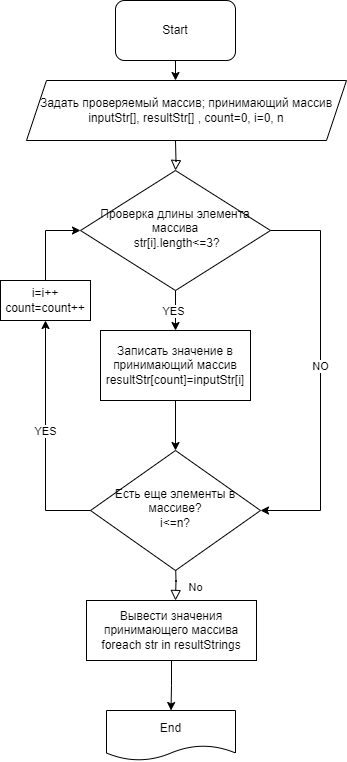

The diagram above was exported from draw.io. Its source (the exported page's mxGraphModel, read from the mxfile embedded in the PNG):
<mxGraphModel dx="1143" dy="655" grid="1" gridSize="10" guides="1" tooltips="1" connect="1" arrows="1" fold="1" page="1" pageScale="1" pageWidth="827" pageHeight="1169" math="0" shadow="0">
  <root>
    <mxCell id="WIyWlLk6GJQsqaUBKTNV-0" />
    <mxCell id="WIyWlLk6GJQsqaUBKTNV-1" parent="WIyWlLk6GJQsqaUBKTNV-0" />
    <mxCell id="WIyWlLk6GJQsqaUBKTNV-2" value="" style="rounded=0;html=1;jettySize=auto;orthogonalLoop=1;fontSize=11;endArrow=block;endFill=0;endSize=8;strokeWidth=1;shadow=0;labelBackgroundColor=none;edgeStyle=orthogonalEdgeStyle;" parent="WIyWlLk6GJQsqaUBKTNV-1" target="WIyWlLk6GJQsqaUBKTNV-6" edge="1">
      <mxGeometry relative="1" as="geometry">
        <mxPoint x="429.0000000000002" y="150" as="sourcePoint" />
      </mxGeometry>
    </mxCell>
    <mxCell id="hfPkrFuqF9ssFnacuuBj-1" style="edgeStyle=orthogonalEdgeStyle;rounded=0;orthogonalLoop=1;jettySize=auto;html=1;exitX=0.5;exitY=1;exitDx=0;exitDy=0;entryX=0.5;entryY=0;entryDx=0;entryDy=0;" edge="1" parent="WIyWlLk6GJQsqaUBKTNV-1" source="WIyWlLk6GJQsqaUBKTNV-6" target="WIyWlLk6GJQsqaUBKTNV-12">
      <mxGeometry relative="1" as="geometry" />
    </mxCell>
    <mxCell id="hfPkrFuqF9ssFnacuuBj-5" value="YES" style="edgeLabel;html=1;align=center;verticalAlign=middle;resizable=0;points=[];" vertex="1" connectable="0" parent="hfPkrFuqF9ssFnacuuBj-1">
      <mxGeometry x="0.05" y="-2" relative="1" as="geometry">
        <mxPoint as="offset" />
      </mxGeometry>
    </mxCell>
    <mxCell id="hfPkrFuqF9ssFnacuuBj-3" style="edgeStyle=orthogonalEdgeStyle;rounded=0;orthogonalLoop=1;jettySize=auto;html=1;entryX=1;entryY=0.5;entryDx=0;entryDy=0;" edge="1" parent="WIyWlLk6GJQsqaUBKTNV-1" source="WIyWlLk6GJQsqaUBKTNV-6" target="hfPkrFuqF9ssFnacuuBj-2">
      <mxGeometry relative="1" as="geometry">
        <Array as="points">
          <mxPoint x="574" y="240" />
          <mxPoint x="574" y="520" />
        </Array>
      </mxGeometry>
    </mxCell>
    <mxCell id="hfPkrFuqF9ssFnacuuBj-4" value="NO" style="edgeLabel;html=1;align=center;verticalAlign=middle;resizable=0;points=[];" vertex="1" connectable="0" parent="hfPkrFuqF9ssFnacuuBj-3">
      <mxGeometry x="-0.0343" y="-3" relative="1" as="geometry">
        <mxPoint x="3" y="-3" as="offset" />
      </mxGeometry>
    </mxCell>
    <mxCell id="WIyWlLk6GJQsqaUBKTNV-6" value="Проверка длины элемента массива&lt;div&gt;&lt;div&gt;&amp;nbsp;str[i].length&amp;lt;=3?&lt;/div&gt;&lt;/div&gt;" style="rhombus;whiteSpace=wrap;html=1;shadow=0;fontFamily=Helvetica;fontSize=12;align=center;strokeWidth=1;spacing=6;spacingTop=-4;" parent="WIyWlLk6GJQsqaUBKTNV-1" vertex="1">
      <mxGeometry x="334" y="180" width="190" height="120" as="geometry" />
    </mxCell>
    <mxCell id="WIyWlLk6GJQsqaUBKTNV-8" value="No" style="rounded=0;html=1;jettySize=auto;orthogonalLoop=1;fontSize=11;endArrow=block;endFill=0;endSize=8;strokeWidth=1;shadow=0;labelBackgroundColor=none;edgeStyle=orthogonalEdgeStyle;" parent="WIyWlLk6GJQsqaUBKTNV-1" edge="1">
      <mxGeometry x="0.3333" y="20" relative="1" as="geometry">
        <mxPoint as="offset" />
        <mxPoint x="429" y="570" as="sourcePoint" />
        <mxPoint x="429" y="610" as="targetPoint" />
      </mxGeometry>
    </mxCell>
    <mxCell id="WIyWlLk6GJQsqaUBKTNV-12" value="Записать значение в принимающий массив&lt;div&gt;resultStr[count]=inputStr[i]&lt;/div&gt;" style="rounded=0;whiteSpace=wrap;html=1;fontSize=12;glass=0;strokeWidth=1;shadow=0;" parent="WIyWlLk6GJQsqaUBKTNV-1" vertex="1">
      <mxGeometry x="354" y="340" width="150" height="70" as="geometry" />
    </mxCell>
    <mxCell id="hfPkrFuqF9ssFnacuuBj-10" style="edgeStyle=orthogonalEdgeStyle;rounded=0;orthogonalLoop=1;jettySize=auto;html=1;exitX=1;exitY=0.5;exitDx=0;exitDy=0;" edge="1" parent="WIyWlLk6GJQsqaUBKTNV-1" source="hfPkrFuqF9ssFnacuuBj-12">
      <mxGeometry relative="1" as="geometry">
        <mxPoint x="559" y="520" as="sourcePoint" />
        <mxPoint x="334" y="240" as="targetPoint" />
        <Array as="points">
          <mxPoint x="299" y="240" />
        </Array>
      </mxGeometry>
    </mxCell>
    <mxCell id="hfPkrFuqF9ssFnacuuBj-2" value="Есть еще элементы в массиве?&lt;div&gt;i&amp;lt;=n?&lt;/div&gt;" style="rhombus;whiteSpace=wrap;html=1;shadow=0;fontFamily=Helvetica;fontSize=12;align=center;strokeWidth=1;spacing=6;spacingTop=-4;" vertex="1" parent="WIyWlLk6GJQsqaUBKTNV-1">
      <mxGeometry x="344" y="460" width="170" height="120" as="geometry" />
    </mxCell>
    <mxCell id="hfPkrFuqF9ssFnacuuBj-6" style="edgeStyle=orthogonalEdgeStyle;rounded=0;orthogonalLoop=1;jettySize=auto;html=1;exitX=0.5;exitY=1;exitDx=0;exitDy=0;entryX=0.5;entryY=0;entryDx=0;entryDy=0;" edge="1" parent="WIyWlLk6GJQsqaUBKTNV-1" source="WIyWlLk6GJQsqaUBKTNV-12" target="hfPkrFuqF9ssFnacuuBj-2">
      <mxGeometry relative="1" as="geometry" />
    </mxCell>
    <mxCell id="hfPkrFuqF9ssFnacuuBj-13" value="" style="edgeStyle=orthogonalEdgeStyle;rounded=0;orthogonalLoop=1;jettySize=auto;html=1;" edge="1" parent="WIyWlLk6GJQsqaUBKTNV-1" target="hfPkrFuqF9ssFnacuuBj-12">
      <mxGeometry relative="1" as="geometry">
        <mxPoint x="344" y="520" as="sourcePoint" />
        <mxPoint x="334" y="240" as="targetPoint" />
        <Array as="points">
          <mxPoint x="299" y="520" />
        </Array>
      </mxGeometry>
    </mxCell>
    <mxCell id="hfPkrFuqF9ssFnacuuBj-14" value="YES" style="edgeLabel;html=1;align=center;verticalAlign=middle;resizable=0;points=[];" vertex="1" connectable="0" parent="hfPkrFuqF9ssFnacuuBj-13">
      <mxGeometry y="-1" relative="1" as="geometry">
        <mxPoint x="-1" y="-7" as="offset" />
      </mxGeometry>
    </mxCell>
    <mxCell id="hfPkrFuqF9ssFnacuuBj-12" value="&lt;div&gt;i=i++&lt;/div&gt;&lt;div&gt;count=count++&lt;/div&gt;" style="rounded=0;whiteSpace=wrap;html=1;" vertex="1" parent="WIyWlLk6GJQsqaUBKTNV-1">
      <mxGeometry x="254" y="290" width="90" height="40" as="geometry" />
    </mxCell>
    <mxCell id="hfPkrFuqF9ssFnacuuBj-16" style="edgeStyle=orthogonalEdgeStyle;rounded=0;orthogonalLoop=1;jettySize=auto;html=1;exitX=0.5;exitY=1;exitDx=0;exitDy=0;entryX=0.5;entryY=0;entryDx=0;entryDy=0;" edge="1" parent="WIyWlLk6GJQsqaUBKTNV-1" source="hfPkrFuqF9ssFnacuuBj-15">
      <mxGeometry relative="1" as="geometry">
        <mxPoint x="429" y="90" as="targetPoint" />
      </mxGeometry>
    </mxCell>
    <mxCell id="hfPkrFuqF9ssFnacuuBj-15" value="Start" style="rounded=1;whiteSpace=wrap;html=1;" vertex="1" parent="WIyWlLk6GJQsqaUBKTNV-1">
      <mxGeometry x="369" y="10" width="120" height="60" as="geometry" />
    </mxCell>
    <mxCell id="hfPkrFuqF9ssFnacuuBj-17" value="End" style="shape=document;whiteSpace=wrap;html=1;boundedLbl=1;" vertex="1" parent="WIyWlLk6GJQsqaUBKTNV-1">
      <mxGeometry x="360" y="720" width="129" height="50" as="geometry" />
    </mxCell>
    <mxCell id="hfPkrFuqF9ssFnacuuBj-25" style="edgeStyle=orthogonalEdgeStyle;rounded=0;orthogonalLoop=1;jettySize=auto;html=1;exitX=0.5;exitY=1;exitDx=0;exitDy=0;entryX=0.5;entryY=0;entryDx=0;entryDy=0;" edge="1" parent="WIyWlLk6GJQsqaUBKTNV-1" source="hfPkrFuqF9ssFnacuuBj-21" target="hfPkrFuqF9ssFnacuuBj-17">
      <mxGeometry relative="1" as="geometry" />
    </mxCell>
    <mxCell id="hfPkrFuqF9ssFnacuuBj-21" value="Вывести значения принимающего массива&lt;div&gt;foreach str in resultStrings&lt;/div&gt;" style="rounded=0;whiteSpace=wrap;html=1;" vertex="1" parent="WIyWlLk6GJQsqaUBKTNV-1">
      <mxGeometry x="340" y="610" width="170" height="60" as="geometry" />
    </mxCell>
    <mxCell id="hfPkrFuqF9ssFnacuuBj-23" value="Задать проверяемый массив; принимающий массив&lt;div&gt;inputStr[], resultStr[] , count=0, i=0, n&lt;/div&gt;" style="shape=parallelogram;perimeter=parallelogramPerimeter;whiteSpace=wrap;html=1;fixedSize=1;" vertex="1" parent="WIyWlLk6GJQsqaUBKTNV-1">
      <mxGeometry x="280" y="90" width="320" height="60" as="geometry" />
    </mxCell>
  </root>
</mxGraphModel>